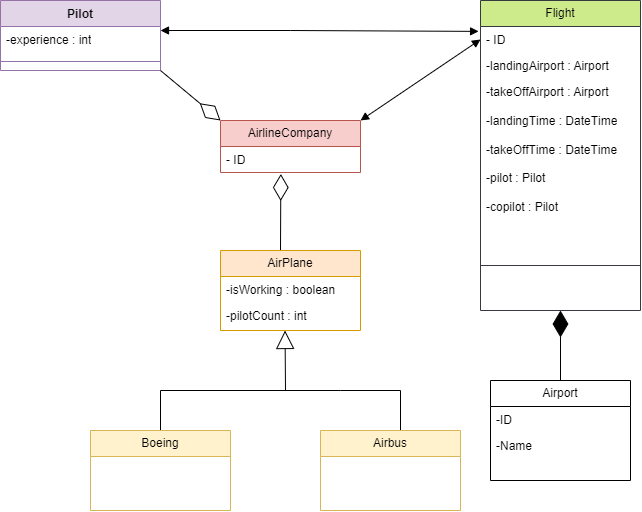

The diagram above was exported from draw.io. Its source (the exported page's mxGraphModel, read from the mxfile embedded in the PNG):
<mxGraphModel dx="1167" dy="690" grid="1" gridSize="10" guides="1" tooltips="1" connect="1" arrows="1" fold="1" page="1" pageScale="1" pageWidth="827" pageHeight="1169" background="#FFFFFF" math="0" shadow="0">
  <root>
    <mxCell id="WIyWlLk6GJQsqaUBKTNV-0" />
    <mxCell id="WIyWlLk6GJQsqaUBKTNV-1" parent="WIyWlLk6GJQsqaUBKTNV-0" />
    <mxCell id="CAl1rDjFMI4jszQmdlGe-126" value="Flight" style="swimlane;fontStyle=0;childLayout=stackLayout;horizontal=1;startSize=26;fillColor=#cdeb8b;horizontalStack=0;resizeParent=1;resizeParentMax=0;resizeLast=0;collapsible=1;marginBottom=0;whiteSpace=wrap;html=1;strokeColor=#36393d;" vertex="1" parent="WIyWlLk6GJQsqaUBKTNV-1">
      <mxGeometry x="520" y="170" width="160" height="310" as="geometry" />
    </mxCell>
    <mxCell id="CAl1rDjFMI4jszQmdlGe-127" value="- ID&lt;div&gt;&lt;br&gt;&lt;/div&gt;&lt;div&gt;&lt;br&gt;&lt;/div&gt;" style="text;strokeColor=none;fillColor=none;align=left;verticalAlign=top;spacingLeft=4;spacingRight=4;overflow=hidden;rotatable=0;points=[[0,0.5],[1,0.5]];portConstraint=eastwest;whiteSpace=wrap;html=1;" vertex="1" parent="CAl1rDjFMI4jszQmdlGe-126">
      <mxGeometry y="26" width="160" height="26" as="geometry" />
    </mxCell>
    <mxCell id="CAl1rDjFMI4jszQmdlGe-128" value="-landingAirport : Airport" style="text;strokeColor=none;fillColor=none;align=left;verticalAlign=top;spacingLeft=4;spacingRight=4;overflow=hidden;rotatable=0;points=[[0,0.5],[1,0.5]];portConstraint=eastwest;whiteSpace=wrap;html=1;" vertex="1" parent="CAl1rDjFMI4jszQmdlGe-126">
      <mxGeometry y="52" width="160" height="26" as="geometry" />
    </mxCell>
    <mxCell id="CAl1rDjFMI4jszQmdlGe-129" value="-takeOffAirport : Airport&lt;div&gt;&lt;br&gt;&lt;/div&gt;&lt;div&gt;-landingTime : DateTime&lt;/div&gt;&lt;div&gt;&lt;br&gt;&lt;/div&gt;&lt;div&gt;-takeOffTime : DateTime&lt;/div&gt;&lt;div&gt;&lt;br&gt;&lt;/div&gt;&lt;div&gt;-pilot : Pilot&lt;/div&gt;&lt;div&gt;&lt;br&gt;&lt;/div&gt;&lt;div&gt;-copilot : Pilot&lt;/div&gt;" style="text;strokeColor=none;fillColor=none;align=left;verticalAlign=top;spacingLeft=4;spacingRight=4;overflow=hidden;rotatable=0;points=[[0,0.5],[1,0.5]];portConstraint=eastwest;whiteSpace=wrap;html=1;" vertex="1" parent="CAl1rDjFMI4jszQmdlGe-126">
      <mxGeometry y="78" width="160" height="142" as="geometry" />
    </mxCell>
    <mxCell id="CAl1rDjFMI4jszQmdlGe-130" value="" style="line;strokeWidth=1;fillColor=none;align=left;verticalAlign=middle;spacingTop=-1;spacingLeft=3;spacingRight=3;rotatable=0;labelPosition=right;points=[];portConstraint=eastwest;strokeColor=inherit;" vertex="1" parent="CAl1rDjFMI4jszQmdlGe-126">
      <mxGeometry y="220" width="160" height="90" as="geometry" />
    </mxCell>
    <mxCell id="CAl1rDjFMI4jszQmdlGe-134" value="Pilot" style="swimlane;fontStyle=1;align=center;verticalAlign=top;childLayout=stackLayout;horizontal=1;startSize=26;horizontalStack=0;resizeParent=1;resizeParentMax=0;resizeLast=0;collapsible=1;marginBottom=0;whiteSpace=wrap;html=1;fillColor=#e1d5e7;strokeColor=#9673a6;" vertex="1" parent="WIyWlLk6GJQsqaUBKTNV-1">
      <mxGeometry x="40" y="170" width="160" height="70" as="geometry" />
    </mxCell>
    <mxCell id="CAl1rDjFMI4jszQmdlGe-135" value="-experience : int" style="text;strokeColor=none;fillColor=none;align=left;verticalAlign=top;spacingLeft=4;spacingRight=4;overflow=hidden;rotatable=0;points=[[0,0.5],[1,0.5]];portConstraint=eastwest;whiteSpace=wrap;html=1;" vertex="1" parent="CAl1rDjFMI4jszQmdlGe-134">
      <mxGeometry y="26" width="160" height="26" as="geometry" />
    </mxCell>
    <mxCell id="CAl1rDjFMI4jszQmdlGe-136" value="" style="line;strokeWidth=1;fillColor=none;align=left;verticalAlign=middle;spacingTop=-1;spacingLeft=3;spacingRight=3;rotatable=0;labelPosition=right;points=[];portConstraint=eastwest;strokeColor=inherit;" vertex="1" parent="CAl1rDjFMI4jszQmdlGe-134">
      <mxGeometry y="52" width="160" height="18" as="geometry" />
    </mxCell>
    <mxCell id="CAl1rDjFMI4jszQmdlGe-143" value="AirlineCompany" style="swimlane;fontStyle=0;childLayout=stackLayout;horizontal=1;startSize=26;fillColor=#f8cecc;horizontalStack=0;resizeParent=1;resizeParentMax=0;resizeLast=0;collapsible=1;marginBottom=0;whiteSpace=wrap;html=1;strokeColor=#b85450;" vertex="1" parent="WIyWlLk6GJQsqaUBKTNV-1">
      <mxGeometry x="260" y="290" width="140" height="52" as="geometry" />
    </mxCell>
    <mxCell id="CAl1rDjFMI4jszQmdlGe-144" value="- ID" style="text;strokeColor=none;fillColor=none;align=left;verticalAlign=top;spacingLeft=4;spacingRight=4;overflow=hidden;rotatable=0;points=[[0,0.5],[1,0.5]];portConstraint=eastwest;whiteSpace=wrap;html=1;" vertex="1" parent="CAl1rDjFMI4jszQmdlGe-143">
      <mxGeometry y="26" width="140" height="26" as="geometry" />
    </mxCell>
    <mxCell id="CAl1rDjFMI4jszQmdlGe-150" value="" style="endArrow=block;startArrow=block;endFill=1;startFill=1;html=1;rounded=0;entryX=-0.012;entryY=0.188;entryDx=0;entryDy=0;entryPerimeter=0;exitX=1;exitY=0.154;exitDx=0;exitDy=0;exitPerimeter=0;" edge="1" parent="WIyWlLk6GJQsqaUBKTNV-1" source="CAl1rDjFMI4jszQmdlGe-135" target="CAl1rDjFMI4jszQmdlGe-127">
      <mxGeometry width="160" relative="1" as="geometry">
        <mxPoint x="210" y="200" as="sourcePoint" />
        <mxPoint x="350" y="330" as="targetPoint" />
        <Array as="points">
          <mxPoint x="330" y="200" />
        </Array>
      </mxGeometry>
    </mxCell>
    <mxCell id="CAl1rDjFMI4jszQmdlGe-151" value="" style="endArrow=diamondThin;endFill=0;endSize=24;html=1;rounded=0;exitX=1;exitY=1;exitDx=0;exitDy=0;entryX=0;entryY=0;entryDx=0;entryDy=0;" edge="1" parent="WIyWlLk6GJQsqaUBKTNV-1" source="CAl1rDjFMI4jszQmdlGe-134" target="CAl1rDjFMI4jszQmdlGe-143">
      <mxGeometry width="160" relative="1" as="geometry">
        <mxPoint x="310" y="340" as="sourcePoint" />
        <mxPoint x="470" y="340" as="targetPoint" />
      </mxGeometry>
    </mxCell>
    <mxCell id="CAl1rDjFMI4jszQmdlGe-152" value="" style="endArrow=block;startArrow=block;endFill=1;startFill=1;html=1;rounded=0;entryX=0;entryY=0.5;entryDx=0;entryDy=0;exitX=1;exitY=0;exitDx=0;exitDy=0;" edge="1" parent="WIyWlLk6GJQsqaUBKTNV-1" source="CAl1rDjFMI4jszQmdlGe-143" target="CAl1rDjFMI4jszQmdlGe-127">
      <mxGeometry width="160" relative="1" as="geometry">
        <mxPoint x="210" y="210" as="sourcePoint" />
        <mxPoint x="528" y="211" as="targetPoint" />
        <Array as="points" />
      </mxGeometry>
    </mxCell>
    <mxCell id="CAl1rDjFMI4jszQmdlGe-153" value="" style="endArrow=diamondThin;endFill=0;endSize=24;html=1;rounded=0;entryX=0.431;entryY=1.058;entryDx=0;entryDy=0;entryPerimeter=0;" edge="1" parent="WIyWlLk6GJQsqaUBKTNV-1" target="CAl1rDjFMI4jszQmdlGe-144">
      <mxGeometry width="160" relative="1" as="geometry">
        <mxPoint x="320" y="420" as="sourcePoint" />
        <mxPoint x="470" y="340" as="targetPoint" />
      </mxGeometry>
    </mxCell>
    <mxCell id="CAl1rDjFMI4jszQmdlGe-158" value="AirPlane" style="swimlane;fontStyle=0;childLayout=stackLayout;horizontal=1;startSize=26;fillColor=#ffe6cc;horizontalStack=0;resizeParent=1;resizeParentMax=0;resizeLast=0;collapsible=1;marginBottom=0;whiteSpace=wrap;html=1;strokeColor=#d79b00;" vertex="1" parent="WIyWlLk6GJQsqaUBKTNV-1">
      <mxGeometry x="260" y="420" width="140" height="80" as="geometry" />
    </mxCell>
    <mxCell id="CAl1rDjFMI4jszQmdlGe-159" value="-isWorking : boolean" style="text;strokeColor=none;fillColor=none;align=left;verticalAlign=top;spacingLeft=4;spacingRight=4;overflow=hidden;rotatable=0;points=[[0,0.5],[1,0.5]];portConstraint=eastwest;whiteSpace=wrap;html=1;" vertex="1" parent="CAl1rDjFMI4jszQmdlGe-158">
      <mxGeometry y="26" width="140" height="26" as="geometry" />
    </mxCell>
    <mxCell id="CAl1rDjFMI4jszQmdlGe-160" value="-pilotCount : int" style="text;strokeColor=none;fillColor=none;align=left;verticalAlign=top;spacingLeft=4;spacingRight=4;overflow=hidden;rotatable=0;points=[[0,0.5],[1,0.5]];portConstraint=eastwest;whiteSpace=wrap;html=1;" vertex="1" parent="CAl1rDjFMI4jszQmdlGe-158">
      <mxGeometry y="52" width="140" height="28" as="geometry" />
    </mxCell>
    <mxCell id="CAl1rDjFMI4jszQmdlGe-162" value="" style="endArrow=block;endSize=16;endFill=0;html=1;rounded=0;entryX=0.461;entryY=1.044;entryDx=0;entryDy=0;entryPerimeter=0;" edge="1" parent="WIyWlLk6GJQsqaUBKTNV-1">
      <mxGeometry width="160" relative="1" as="geometry">
        <mxPoint x="200" y="560" as="sourcePoint" />
        <mxPoint x="324.53999999999996" y="500.00199999999995" as="targetPoint" />
        <Array as="points">
          <mxPoint x="325" y="560" />
        </Array>
      </mxGeometry>
    </mxCell>
    <mxCell id="CAl1rDjFMI4jszQmdlGe-165" value="" style="endArrow=none;html=1;rounded=0;" edge="1" parent="WIyWlLk6GJQsqaUBKTNV-1">
      <mxGeometry width="50" height="50" relative="1" as="geometry">
        <mxPoint x="320" y="560" as="sourcePoint" />
        <mxPoint x="440" y="560" as="targetPoint" />
        <Array as="points">
          <mxPoint x="380" y="560" />
        </Array>
      </mxGeometry>
    </mxCell>
    <mxCell id="CAl1rDjFMI4jszQmdlGe-166" value="" style="endArrow=none;html=1;rounded=0;" edge="1" parent="WIyWlLk6GJQsqaUBKTNV-1">
      <mxGeometry width="50" height="50" relative="1" as="geometry">
        <mxPoint x="200" y="560" as="sourcePoint" />
        <mxPoint x="200" y="600" as="targetPoint" />
      </mxGeometry>
    </mxCell>
    <mxCell id="CAl1rDjFMI4jszQmdlGe-167" value="" style="endArrow=none;html=1;rounded=0;" edge="1" parent="WIyWlLk6GJQsqaUBKTNV-1">
      <mxGeometry width="50" height="50" relative="1" as="geometry">
        <mxPoint x="440" y="560" as="sourcePoint" />
        <mxPoint x="440" y="600" as="targetPoint" />
      </mxGeometry>
    </mxCell>
    <mxCell id="CAl1rDjFMI4jszQmdlGe-168" value="Boeing" style="swimlane;fontStyle=0;childLayout=stackLayout;horizontal=1;startSize=26;fillColor=#fff2cc;horizontalStack=0;resizeParent=1;resizeParentMax=0;resizeLast=0;collapsible=1;marginBottom=0;whiteSpace=wrap;html=1;strokeColor=#d6b656;" vertex="1" parent="WIyWlLk6GJQsqaUBKTNV-1">
      <mxGeometry x="130" y="600" width="140" height="80" as="geometry" />
    </mxCell>
    <mxCell id="CAl1rDjFMI4jszQmdlGe-173" value="Airbus" style="swimlane;fontStyle=0;childLayout=stackLayout;horizontal=1;startSize=26;fillColor=#fff2cc;horizontalStack=0;resizeParent=1;resizeParentMax=0;resizeLast=0;collapsible=1;marginBottom=0;whiteSpace=wrap;html=1;strokeColor=#d6b656;" vertex="1" parent="WIyWlLk6GJQsqaUBKTNV-1">
      <mxGeometry x="360" y="600" width="140" height="80" as="geometry" />
    </mxCell>
    <mxCell id="CAl1rDjFMI4jszQmdlGe-180" value="" style="endArrow=diamondThin;endFill=1;endSize=24;html=1;rounded=0;entryX=0.5;entryY=1;entryDx=0;entryDy=0;" edge="1" parent="WIyWlLk6GJQsqaUBKTNV-1" target="CAl1rDjFMI4jszQmdlGe-126">
      <mxGeometry width="160" relative="1" as="geometry">
        <mxPoint x="600" y="550" as="sourcePoint" />
        <mxPoint x="610" y="480" as="targetPoint" />
      </mxGeometry>
    </mxCell>
    <mxCell id="CAl1rDjFMI4jszQmdlGe-181" value="Airport" style="swimlane;fontStyle=0;childLayout=stackLayout;horizontal=1;startSize=26;fillColor=none;horizontalStack=0;resizeParent=1;resizeParentMax=0;resizeLast=0;collapsible=1;marginBottom=0;whiteSpace=wrap;html=1;" vertex="1" parent="WIyWlLk6GJQsqaUBKTNV-1">
      <mxGeometry x="530" y="550" width="140" height="100" as="geometry" />
    </mxCell>
    <mxCell id="CAl1rDjFMI4jszQmdlGe-182" value="-ID&amp;nbsp;" style="text;strokeColor=none;fillColor=none;align=left;verticalAlign=top;spacingLeft=4;spacingRight=4;overflow=hidden;rotatable=0;points=[[0,0.5],[1,0.5]];portConstraint=eastwest;whiteSpace=wrap;html=1;" vertex="1" parent="CAl1rDjFMI4jszQmdlGe-181">
      <mxGeometry y="26" width="140" height="26" as="geometry" />
    </mxCell>
    <mxCell id="CAl1rDjFMI4jszQmdlGe-183" value="-Name" style="text;strokeColor=none;fillColor=none;align=left;verticalAlign=top;spacingLeft=4;spacingRight=4;overflow=hidden;rotatable=0;points=[[0,0.5],[1,0.5]];portConstraint=eastwest;whiteSpace=wrap;html=1;" vertex="1" parent="CAl1rDjFMI4jszQmdlGe-181">
      <mxGeometry y="52" width="140" height="48" as="geometry" />
    </mxCell>
  </root>
</mxGraphModel>